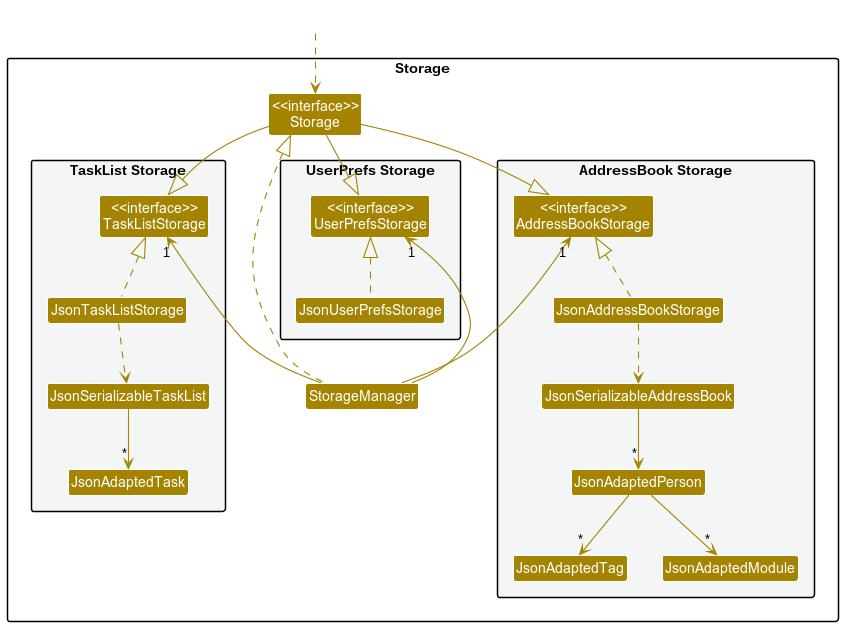

The diagram above was rendered by PlantUML. Its source (embedded in the PNG):
@startuml
!include style.puml
skinparam arrowThickness 1.1
skinparam arrowColor STORAGE_COLOR
skinparam classBackgroundColor STORAGE_COLOR

package Storage{

package "TaskList Storage" #F4F6F6{
Class "<<interface>>\nTaskListStorage" as TaskListStorage
Class JsonTaskListStorage
Class JsonSerializableTaskList
Class JsonAdaptedTask
}

package "UserPrefs Storage" #F4F6F6{
Class "<<interface>>\nUserPrefsStorage" as UserPrefsStorage
Class JsonUserPrefsStorage
}

package "AddressBook Storage" #F4F6F6{
Class "<<interface>>\nAddressBookStorage" as AddressBookStorage
Class JsonAddressBookStorage
Class JsonSerializableAddressBook
Class JsonAdaptedPerson
Class JsonAdaptedTag
Class JsonAdaptedModule
}

Class "<<interface>>\nStorage" as Storage
Class StorageManager

}

Class HiddenOutside #FFFFFF
HiddenOutside ..> Storage

StorageManager .up.|> Storage
StorageManager -up--> "1" AddressBookStorage
StorageManager -up--> "1" TaskListStorage
StorageManager -up--> "1" UserPrefsStorage

Storage --|> AddressBookStorage
Storage --|> TaskListStorage
Storage --|> UserPrefsStorage

JsonUserPrefsStorage .up.|> UserPrefsStorage
JsonAddressBookStorage .up.|> AddressBookStorage
JsonAddressBookStorage ..> JsonSerializableAddressBook
JsonSerializableAddressBook --> "*" JsonAdaptedPerson
JsonAdaptedPerson --> "*" JsonAdaptedTag
JsonAdaptedPerson --> "*" JsonAdaptedModule
JsonTaskListStorage .up.|> TaskListStorage
JsonTaskListStorage ..> JsonSerializableTaskList
JsonSerializableTaskList --> "*" JsonAdaptedTask
@enduml